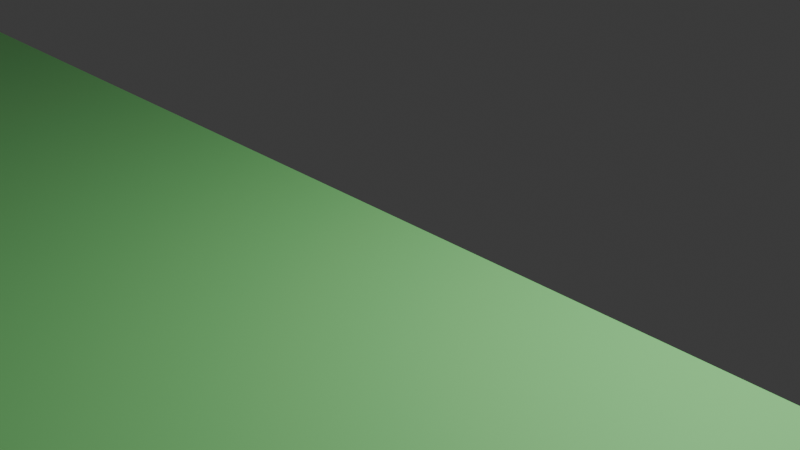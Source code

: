 # Source: Exercise_BoxSlide_Sandu.blend  (saved by Blender 4.0.36; exported with 4.5.12 LTS)
import bpy
from mathutils import Matrix  # noqa: F401  (used for matrix-valued properties, if any)

bpy.ops.wm.read_factory_settings(use_empty=True)
scene = bpy.context.scene
scene.name = 'Scene'

# ---- collections
col_collection = bpy.data.collections.new('Collection'); scene.collection.children.link(col_collection)

# ---- materials (node trees are filled in below, after node groups)
mat_ground = bpy.data.materials.new('Ground')
mat_ground.use_transparent_shadow = False
mat_box = bpy.data.materials.new('Box')
mat_box.use_transparent_shadow = False

# ---- material node trees
mat_ground.use_nodes = True; mat_ground.node_tree.nodes.clear()
_N = mat_ground.node_tree.nodes; _L = mat_ground.node_tree.links
n0 = _N.new('ShaderNodeBsdfPrincipled'); n0.name = 'Principled BSDF'; n0.location = (10, 300)
n0.inputs[0].default_value = (0.3359, 1.0, 0.3264, 1.0)
n0.inputs[3].default_value = 1.45
n1 = _N.new('ShaderNodeOutputMaterial'); n1.name = 'Material Output'; n1.location = (300, 300)
_L.new(n0.outputs[0], n1.inputs[0])
n1.is_active_output = True
mat_box.use_nodes = True; mat_box.node_tree.nodes.clear()
_N = mat_box.node_tree.nodes; _L = mat_box.node_tree.links
n0 = _N.new('ShaderNodeBsdfPrincipled'); n0.name = 'Principled BSDF'; n0.location = (10, 300)
n0.inputs[0].default_value = (1.0, 0.139, 0.2345, 1.0)
n0.inputs[3].default_value = 1.45
n1 = _N.new('ShaderNodeOutputMaterial'); n1.name = 'Material Output'; n1.location = (300, 300)
_L.new(n0.outputs[0], n1.inputs[0])
n1.is_active_output = True

# ---- world
world_world = bpy.data.worlds.new('World'); scene.world = world_world
world_world.use_nodes = True; world_world.node_tree.nodes.clear()
_N = world_world.node_tree.nodes; _L = world_world.node_tree.links
n0 = _N.new('ShaderNodeOutputWorld'); n0.name = 'World Output'; n0.location = (300, 300)
n1 = _N.new('ShaderNodeBackground'); n1.name = 'Background'; n1.location = (10, 300)
n1.inputs[0].default_value = (0.05088, 0.05088, 0.05088, 1.0)
_L.new(n1.outputs[0], n0.inputs[0])
n0.is_active_output = True
world_world.color = (0.05088, 0.05088, 0.05088)
world_world.use_sun_shadow = False
world_world.sun_shadow_jitter_overblur = 0.0

# ---- cameras
cam_camera = bpy.data.cameras.new('Camera')
cam_camera.clip_end = 100.0
cam_camera.ortho_scale = 7.314

# ---- lights
light_light = bpy.data.lights.new('Light', 'POINT')
light_light.transmission_factor = 0.0
light_light.use_soft_falloff = False
light_light.energy = 1000.0
light_light.shadow_soft_size = 0.1
light_light.shadow_maximum_resolution = 0.006
light_light.use_absolute_resolution = True

# ---- meshes
me_plane = bpy.data.meshes.new('Plane')
me_plane.from_pydata([(15.0, -7.0, 0.0), (-15.0, -7.0, 0.0), (15.0, 1.0, 0.0), (-15.0, 1.0, 0.0)], [], [(0, 1, 3, 2)])
_uv = me_plane.uv_layers.new(name='UVMap')
_uv.uv.foreach_set('vector', [0.0, 0.0, 1.0, 0.0, 1.0, 1.0, 0.0, 1.0])
me_plane.materials.append(mat_ground)
me_plane.update()
me_plane_001 = bpy.data.meshes.new('Plane.001')
me_plane_001.from_pydata([(-1.0, -1.0, 0.0), (1.0, -1.0, 0.0), (-1.0, 1.0, 0.0), (1.0, 1.0, 0.0)], [], [(0, 1, 3, 2)])
_uv = me_plane_001.uv_layers.new(name='UVMap')
_uv.uv.foreach_set('vector', [0.0, 0.0, 1.0, 0.0, 1.0, 1.0, 0.0, 1.0])
me_plane_001.materials.append(mat_box)
me_plane_001.update()

# ---- objects
ob_light = bpy.data.objects.new('Light', light_light)
ob_camera = bpy.data.objects.new('Camera', cam_camera)
ob_ground = bpy.data.objects.new('Ground', me_plane)
ob_box = bpy.data.objects.new('Box', me_plane_001)

# ---- transforms, parenting, visibility, modifiers, constraints
ob_light.location = (4.076, 1.005, 5.904)
ob_light.rotation_euler = (0.6503, 0.05522, 1.866)
ob_light.lock_rotations_4d = False
ob_light.empty_display_type = 'ARROWS'
ob_light.color = (0.0, 0.0, 0.0, 0.0)
ob_light.lineart.crease_threshold = 0.0
ob_camera.location = (7.359, -6.926, 4.958)
ob_camera.rotation_euler = (1.109, 0.0, 0.8149)
ob_camera.lock_rotations_4d = False
ob_camera.empty_display_type = 'ARROWS'
ob_camera.color = (0.0, 0.0, 0.0, 0.0)
ob_camera.display_type = 'WIRE'
ob_camera.lineart.crease_threshold = 0.0
ob_ground.location = (0.0, -1.0, 0.0)
ob_box.location = (14.0, 1.0, 0.0)

# ---- collection membership
col_collection.objects.link(ob_light)
col_collection.objects.link(ob_camera)
col_collection.objects.link(ob_ground)
col_collection.objects.link(ob_box)

# ---- scene / render settings (as saved in the file)
scene.camera = ob_camera
scene.frame_start = 1; scene.frame_end = 20; scene.frame_set(39)
scene.render.engine = 'BLENDER_EEVEE_NEXT'
scene.cycles.sampling_pattern = 'TABULATED_SOBOL'
bpy.context.view_layer.update()
